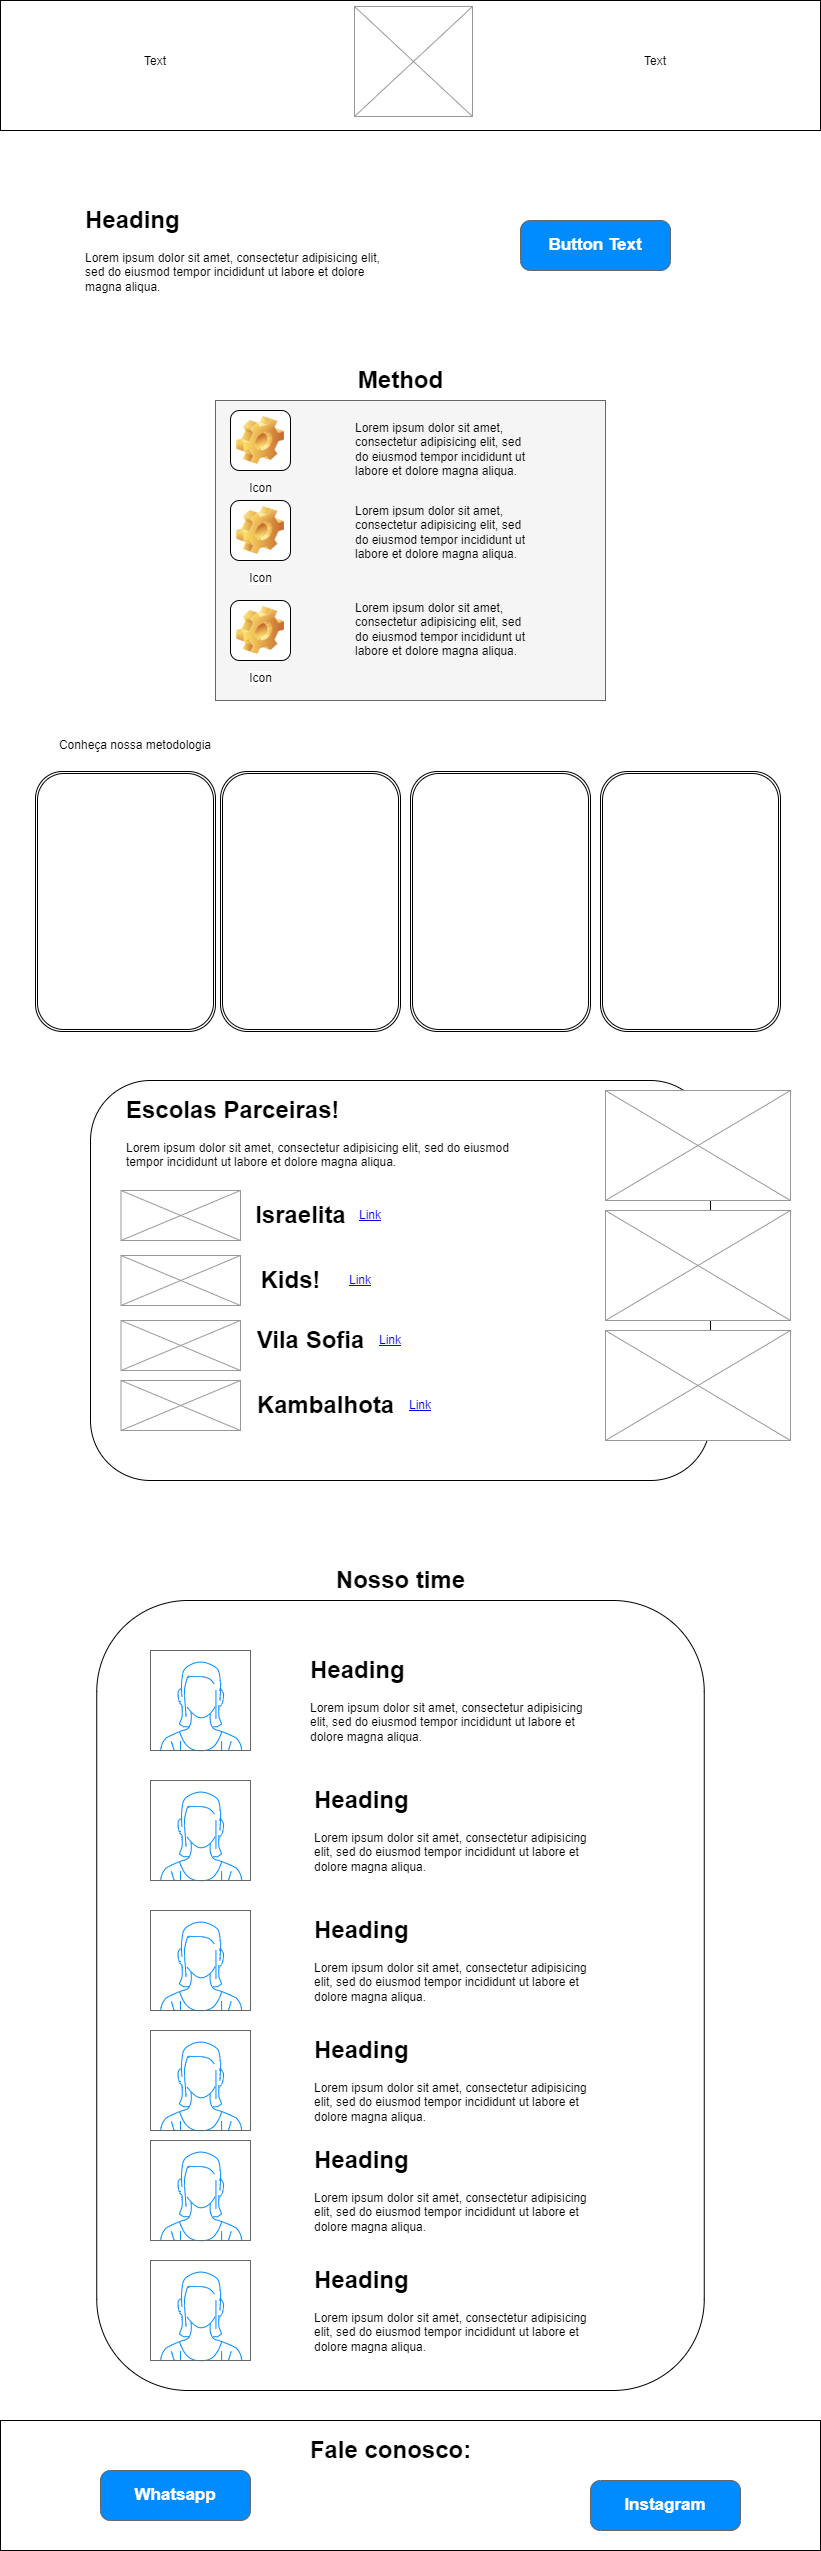

The diagram above was exported from draw.io. Its source (the exported page's mxGraphModel, read from the mxfile embedded in the PNG):
<mxGraphModel dx="1432" dy="1699" grid="1" gridSize="10" guides="1" tooltips="1" connect="1" arrows="1" fold="1" page="1" pageScale="1" pageWidth="827" pageHeight="1169" math="0" shadow="0">
  <root>
    <mxCell id="qjZEZw1CNtkxB_lcnjy8-0" />
    <mxCell id="qjZEZw1CNtkxB_lcnjy8-1" parent="qjZEZw1CNtkxB_lcnjy8-0" />
    <mxCell id="qjZEZw1CNtkxB_lcnjy8-4" value="&lt;h1&gt;Heading&lt;/h1&gt;&lt;p&gt;Lorem ipsum dolor sit amet, consectetur adipisicing elit, sed do eiusmod tempor incididunt ut labore et dolore magna aliqua.&lt;/p&gt;" style="text;html=1;strokeColor=none;fillColor=none;spacing=5;spacingTop=-20;whiteSpace=wrap;overflow=hidden;rounded=0;" parent="qjZEZw1CNtkxB_lcnjy8-1" vertex="1">
      <mxGeometry x="80" y="200" width="320" height="140" as="geometry" />
    </mxCell>
    <mxCell id="qjZEZw1CNtkxB_lcnjy8-5" value="Button Text" style="strokeWidth=1;shadow=0;dashed=0;align=center;html=1;shape=mxgraph.mockup.buttons.button;strokeColor=#666666;fontColor=#ffffff;mainText=;buttonStyle=round;fontSize=17;fontStyle=1;fillColor=#008cff;whiteSpace=wrap;" parent="qjZEZw1CNtkxB_lcnjy8-1" vertex="1">
      <mxGeometry x="520" y="220" width="150" height="50" as="geometry" />
    </mxCell>
    <mxCell id="qjZEZw1CNtkxB_lcnjy8-6" value="" style="rounded=0;whiteSpace=wrap;html=1;fillColor=#f5f5f5;fontColor=#333333;strokeColor=#666666;" parent="qjZEZw1CNtkxB_lcnjy8-1" vertex="1">
      <mxGeometry x="215" y="400" width="390" height="300" as="geometry" />
    </mxCell>
    <mxCell id="qjZEZw1CNtkxB_lcnjy8-8" value="Method" style="text;strokeColor=none;fillColor=none;html=1;fontSize=24;fontStyle=1;verticalAlign=middle;align=center;" parent="qjZEZw1CNtkxB_lcnjy8-1" vertex="1">
      <mxGeometry x="350" y="360" width="100" height="40" as="geometry" />
    </mxCell>
    <mxCell id="qjZEZw1CNtkxB_lcnjy8-9" value="Icon" style="icon;html=1;image=img/clipart/Gear_128x128.png" parent="qjZEZw1CNtkxB_lcnjy8-1" vertex="1">
      <mxGeometry x="230" y="410" width="60" height="60" as="geometry" />
    </mxCell>
    <mxCell id="qjZEZw1CNtkxB_lcnjy8-10" value="Icon" style="icon;html=1;image=img/clipart/Gear_128x128.png" parent="qjZEZw1CNtkxB_lcnjy8-1" vertex="1">
      <mxGeometry x="230" y="500" width="60" height="60" as="geometry" />
    </mxCell>
    <mxCell id="qjZEZw1CNtkxB_lcnjy8-11" value="Icon" style="icon;html=1;image=img/clipart/Gear_128x128.png" parent="qjZEZw1CNtkxB_lcnjy8-1" vertex="1">
      <mxGeometry x="230" y="600" width="60" height="60" as="geometry" />
    </mxCell>
    <mxCell id="qjZEZw1CNtkxB_lcnjy8-12" value="&lt;h1&gt;&lt;br&gt;&lt;/h1&gt;&lt;p&gt;Lorem ipsum dolor sit amet, consectetur adipisicing elit, sed do eiusmod tempor incididunt ut labore et dolore magna aliqua.&lt;/p&gt;" style="text;html=1;strokeColor=none;fillColor=none;spacing=5;spacingTop=-20;whiteSpace=wrap;overflow=hidden;rounded=0;" parent="qjZEZw1CNtkxB_lcnjy8-1" vertex="1">
      <mxGeometry x="350" y="370" width="190" height="120" as="geometry" />
    </mxCell>
    <mxCell id="qjZEZw1CNtkxB_lcnjy8-13" value="&lt;h1&gt;&lt;br&gt;&lt;/h1&gt;&lt;p&gt;Lorem ipsum dolor sit amet, consectetur adipisicing elit, sed do eiusmod tempor incididunt ut labore et dolore magna aliqua.&lt;/p&gt;" style="text;html=1;strokeColor=none;fillColor=none;spacing=5;spacingTop=-20;whiteSpace=wrap;overflow=hidden;rounded=0;" parent="qjZEZw1CNtkxB_lcnjy8-1" vertex="1">
      <mxGeometry x="350" y="453" width="190" height="120" as="geometry" />
    </mxCell>
    <mxCell id="qjZEZw1CNtkxB_lcnjy8-14" value="&lt;h1&gt;&lt;br&gt;&lt;/h1&gt;&lt;p&gt;Lorem ipsum dolor sit amet, consectetur adipisicing elit, sed do eiusmod tempor incididunt ut labore et dolore magna aliqua.&lt;/p&gt;" style="text;html=1;strokeColor=none;fillColor=none;spacing=5;spacingTop=-20;whiteSpace=wrap;overflow=hidden;rounded=0;" parent="qjZEZw1CNtkxB_lcnjy8-1" vertex="1">
      <mxGeometry x="350" y="550" width="190" height="120" as="geometry" />
    </mxCell>
    <mxCell id="qjZEZw1CNtkxB_lcnjy8-15" value="" style="shape=ext;double=1;rounded=1;whiteSpace=wrap;html=1;" parent="qjZEZw1CNtkxB_lcnjy8-1" vertex="1">
      <mxGeometry x="35" y="771" width="180" height="260" as="geometry" />
    </mxCell>
    <mxCell id="qjZEZw1CNtkxB_lcnjy8-16" value="" style="shape=ext;double=1;rounded=1;whiteSpace=wrap;html=1;" parent="qjZEZw1CNtkxB_lcnjy8-1" vertex="1">
      <mxGeometry x="220" y="771" width="180" height="260" as="geometry" />
    </mxCell>
    <mxCell id="qjZEZw1CNtkxB_lcnjy8-17" value="" style="shape=ext;double=1;rounded=1;whiteSpace=wrap;html=1;" parent="qjZEZw1CNtkxB_lcnjy8-1" vertex="1">
      <mxGeometry x="410" y="771" width="180" height="260" as="geometry" />
    </mxCell>
    <mxCell id="qjZEZw1CNtkxB_lcnjy8-18" value="" style="shape=ext;double=1;rounded=1;whiteSpace=wrap;html=1;" parent="qjZEZw1CNtkxB_lcnjy8-1" vertex="1">
      <mxGeometry x="600" y="771" width="180" height="260" as="geometry" />
    </mxCell>
    <mxCell id="qjZEZw1CNtkxB_lcnjy8-19" value="Conheça nossa metodologia" style="text;html=1;strokeColor=none;fillColor=none;align=center;verticalAlign=middle;whiteSpace=wrap;rounded=0;" parent="qjZEZw1CNtkxB_lcnjy8-1" vertex="1">
      <mxGeometry x="40" y="730" width="190" height="30" as="geometry" />
    </mxCell>
    <mxCell id="qjZEZw1CNtkxB_lcnjy8-20" value="" style="rounded=1;whiteSpace=wrap;html=1;" parent="qjZEZw1CNtkxB_lcnjy8-1" vertex="1">
      <mxGeometry x="96.25" y="1600" width="607.5" height="790" as="geometry" />
    </mxCell>
    <mxCell id="qjZEZw1CNtkxB_lcnjy8-21" value="" style="verticalLabelPosition=bottom;shadow=0;dashed=0;align=center;html=1;verticalAlign=top;strokeWidth=1;shape=mxgraph.mockup.containers.userFemale;strokeColor=#666666;strokeColor2=#008cff;" parent="qjZEZw1CNtkxB_lcnjy8-1" vertex="1">
      <mxGeometry x="150" y="1650" width="100" height="100" as="geometry" />
    </mxCell>
    <mxCell id="qjZEZw1CNtkxB_lcnjy8-22" value="" style="verticalLabelPosition=bottom;shadow=0;dashed=0;align=center;html=1;verticalAlign=top;strokeWidth=1;shape=mxgraph.mockup.containers.userFemale;strokeColor=#666666;strokeColor2=#008cff;" parent="qjZEZw1CNtkxB_lcnjy8-1" vertex="1">
      <mxGeometry x="150" y="1780" width="100" height="100" as="geometry" />
    </mxCell>
    <mxCell id="qjZEZw1CNtkxB_lcnjy8-23" value="" style="verticalLabelPosition=bottom;shadow=0;dashed=0;align=center;html=1;verticalAlign=top;strokeWidth=1;shape=mxgraph.mockup.containers.userFemale;strokeColor=#666666;strokeColor2=#008cff;" parent="qjZEZw1CNtkxB_lcnjy8-1" vertex="1">
      <mxGeometry x="150" y="1910" width="100" height="100" as="geometry" />
    </mxCell>
    <mxCell id="qjZEZw1CNtkxB_lcnjy8-24" value="" style="verticalLabelPosition=bottom;shadow=0;dashed=0;align=center;html=1;verticalAlign=top;strokeWidth=1;shape=mxgraph.mockup.containers.userFemale;strokeColor=#666666;strokeColor2=#008cff;" parent="qjZEZw1CNtkxB_lcnjy8-1" vertex="1">
      <mxGeometry x="150" y="2030" width="100" height="100" as="geometry" />
    </mxCell>
    <mxCell id="qjZEZw1CNtkxB_lcnjy8-25" value="&lt;h1&gt;Heading&lt;/h1&gt;&lt;p&gt;Lorem ipsum dolor sit amet, consectetur adipisicing elit, sed do eiusmod tempor incididunt ut labore et dolore magna aliqua.&lt;/p&gt;" style="text;html=1;strokeColor=none;fillColor=none;spacing=5;spacingTop=-20;whiteSpace=wrap;overflow=hidden;rounded=0;" parent="qjZEZw1CNtkxB_lcnjy8-1" vertex="1">
      <mxGeometry x="304.5" y="1650" width="281" height="120" as="geometry" />
    </mxCell>
    <mxCell id="qjZEZw1CNtkxB_lcnjy8-26" value="&lt;h1&gt;Heading&lt;/h1&gt;&lt;p&gt;Lorem ipsum dolor sit amet, consectetur adipisicing elit, sed do eiusmod tempor incididunt ut labore et dolore magna aliqua.&lt;/p&gt;" style="text;html=1;strokeColor=none;fillColor=none;spacing=5;spacingTop=-20;whiteSpace=wrap;overflow=hidden;rounded=0;" parent="qjZEZw1CNtkxB_lcnjy8-1" vertex="1">
      <mxGeometry x="309" y="1780" width="281" height="120" as="geometry" />
    </mxCell>
    <mxCell id="qjZEZw1CNtkxB_lcnjy8-27" value="&lt;h1&gt;Heading&lt;/h1&gt;&lt;p&gt;Lorem ipsum dolor sit amet, consectetur adipisicing elit, sed do eiusmod tempor incididunt ut labore et dolore magna aliqua.&lt;/p&gt;" style="text;html=1;strokeColor=none;fillColor=none;spacing=5;spacingTop=-20;whiteSpace=wrap;overflow=hidden;rounded=0;" parent="qjZEZw1CNtkxB_lcnjy8-1" vertex="1">
      <mxGeometry x="309" y="1910" width="281" height="120" as="geometry" />
    </mxCell>
    <mxCell id="qjZEZw1CNtkxB_lcnjy8-28" value="&lt;h1&gt;Heading&lt;/h1&gt;&lt;p&gt;Lorem ipsum dolor sit amet, consectetur adipisicing elit, sed do eiusmod tempor incididunt ut labore et dolore magna aliqua.&lt;/p&gt;" style="text;html=1;strokeColor=none;fillColor=none;spacing=5;spacingTop=-20;whiteSpace=wrap;overflow=hidden;rounded=0;" parent="qjZEZw1CNtkxB_lcnjy8-1" vertex="1">
      <mxGeometry x="309" y="2030" width="281" height="120" as="geometry" />
    </mxCell>
    <mxCell id="qjZEZw1CNtkxB_lcnjy8-29" value="" style="verticalLabelPosition=bottom;shadow=0;dashed=0;align=center;html=1;verticalAlign=top;strokeWidth=1;shape=mxgraph.mockup.containers.userFemale;strokeColor=#666666;strokeColor2=#008cff;" parent="qjZEZw1CNtkxB_lcnjy8-1" vertex="1">
      <mxGeometry x="150" y="2140" width="100" height="100" as="geometry" />
    </mxCell>
    <mxCell id="qjZEZw1CNtkxB_lcnjy8-30" value="" style="verticalLabelPosition=bottom;shadow=0;dashed=0;align=center;html=1;verticalAlign=top;strokeWidth=1;shape=mxgraph.mockup.containers.userFemale;strokeColor=#666666;strokeColor2=#008cff;" parent="qjZEZw1CNtkxB_lcnjy8-1" vertex="1">
      <mxGeometry x="150" y="2260" width="100" height="100" as="geometry" />
    </mxCell>
    <mxCell id="qjZEZw1CNtkxB_lcnjy8-31" value="&lt;h1&gt;Heading&lt;/h1&gt;&lt;p&gt;Lorem ipsum dolor sit amet, consectetur adipisicing elit, sed do eiusmod tempor incididunt ut labore et dolore magna aliqua.&lt;/p&gt;" style="text;html=1;strokeColor=none;fillColor=none;spacing=5;spacingTop=-20;whiteSpace=wrap;overflow=hidden;rounded=0;" parent="qjZEZw1CNtkxB_lcnjy8-1" vertex="1">
      <mxGeometry x="309" y="2140" width="281" height="120" as="geometry" />
    </mxCell>
    <mxCell id="qjZEZw1CNtkxB_lcnjy8-32" value="&lt;h1&gt;Heading&lt;/h1&gt;&lt;p&gt;Lorem ipsum dolor sit amet, consectetur adipisicing elit, sed do eiusmod tempor incididunt ut labore et dolore magna aliqua.&lt;/p&gt;" style="text;html=1;strokeColor=none;fillColor=none;spacing=5;spacingTop=-20;whiteSpace=wrap;overflow=hidden;rounded=0;" parent="qjZEZw1CNtkxB_lcnjy8-1" vertex="1">
      <mxGeometry x="309" y="2260" width="281" height="120" as="geometry" />
    </mxCell>
    <mxCell id="qjZEZw1CNtkxB_lcnjy8-33" value="Nosso time" style="text;strokeColor=none;fillColor=none;html=1;fontSize=24;fontStyle=1;verticalAlign=middle;align=center;" parent="qjZEZw1CNtkxB_lcnjy8-1" vertex="1">
      <mxGeometry x="350" y="1560" width="100" height="40" as="geometry" />
    </mxCell>
    <mxCell id="geQsPEYIsiafv7uTZhnv-0" value="" style="rounded=1;whiteSpace=wrap;html=1;" parent="qjZEZw1CNtkxB_lcnjy8-1" vertex="1">
      <mxGeometry x="90" y="1080" width="620" height="400" as="geometry" />
    </mxCell>
    <mxCell id="geQsPEYIsiafv7uTZhnv-1" value="" style="verticalLabelPosition=bottom;shadow=0;dashed=0;align=center;html=1;verticalAlign=top;strokeWidth=1;shape=mxgraph.mockup.graphics.simpleIcon;strokeColor=#999999;" parent="qjZEZw1CNtkxB_lcnjy8-1" vertex="1">
      <mxGeometry x="605" y="1090" width="185" height="110" as="geometry" />
    </mxCell>
    <mxCell id="geQsPEYIsiafv7uTZhnv-2" value="" style="verticalLabelPosition=bottom;shadow=0;dashed=0;align=center;html=1;verticalAlign=top;strokeWidth=1;shape=mxgraph.mockup.graphics.simpleIcon;strokeColor=#999999;" parent="qjZEZw1CNtkxB_lcnjy8-1" vertex="1">
      <mxGeometry x="605" y="1210" width="185" height="110" as="geometry" />
    </mxCell>
    <mxCell id="geQsPEYIsiafv7uTZhnv-3" value="" style="verticalLabelPosition=bottom;shadow=0;dashed=0;align=center;html=1;verticalAlign=top;strokeWidth=1;shape=mxgraph.mockup.graphics.simpleIcon;strokeColor=#999999;" parent="qjZEZw1CNtkxB_lcnjy8-1" vertex="1">
      <mxGeometry x="605" y="1330" width="185" height="110" as="geometry" />
    </mxCell>
    <mxCell id="geQsPEYIsiafv7uTZhnv-5" value="&lt;h1&gt;Escolas Parceiras!&lt;/h1&gt;&lt;p&gt;Lorem ipsum dolor sit amet, consectetur adipisicing elit, sed do eiusmod tempor incididunt ut labore et dolore magna aliqua.&lt;/p&gt;" style="text;html=1;strokeColor=none;fillColor=none;spacing=5;spacingTop=-20;whiteSpace=wrap;overflow=hidden;rounded=0;" parent="qjZEZw1CNtkxB_lcnjy8-1" vertex="1">
      <mxGeometry x="120.5" y="1090" width="429.5" height="120" as="geometry" />
    </mxCell>
    <mxCell id="geQsPEYIsiafv7uTZhnv-6" value="" style="verticalLabelPosition=bottom;shadow=0;dashed=0;align=center;html=1;verticalAlign=top;strokeWidth=1;shape=mxgraph.mockup.graphics.simpleIcon;strokeColor=#999999;" parent="qjZEZw1CNtkxB_lcnjy8-1" vertex="1">
      <mxGeometry x="120.5" y="1190" width="119.5" height="50" as="geometry" />
    </mxCell>
    <mxCell id="geQsPEYIsiafv7uTZhnv-8" value="" style="verticalLabelPosition=bottom;shadow=0;dashed=0;align=center;html=1;verticalAlign=top;strokeWidth=1;shape=mxgraph.mockup.graphics.simpleIcon;strokeColor=#999999;" parent="qjZEZw1CNtkxB_lcnjy8-1" vertex="1">
      <mxGeometry x="120.5" y="1255" width="119.5" height="50" as="geometry" />
    </mxCell>
    <mxCell id="geQsPEYIsiafv7uTZhnv-9" value="" style="verticalLabelPosition=bottom;shadow=0;dashed=0;align=center;html=1;verticalAlign=top;strokeWidth=1;shape=mxgraph.mockup.graphics.simpleIcon;strokeColor=#999999;" parent="qjZEZw1CNtkxB_lcnjy8-1" vertex="1">
      <mxGeometry x="120.5" y="1320" width="119.5" height="50" as="geometry" />
    </mxCell>
    <mxCell id="geQsPEYIsiafv7uTZhnv-10" value="" style="verticalLabelPosition=bottom;shadow=0;dashed=0;align=center;html=1;verticalAlign=top;strokeWidth=1;shape=mxgraph.mockup.graphics.simpleIcon;strokeColor=#999999;" parent="qjZEZw1CNtkxB_lcnjy8-1" vertex="1">
      <mxGeometry x="120.5" y="1380" width="119.5" height="50" as="geometry" />
    </mxCell>
    <mxCell id="geQsPEYIsiafv7uTZhnv-11" value="Israelita" style="text;strokeColor=none;fillColor=none;html=1;fontSize=24;fontStyle=1;verticalAlign=middle;align=center;" parent="qjZEZw1CNtkxB_lcnjy8-1" vertex="1">
      <mxGeometry x="250" y="1195" width="100" height="40" as="geometry" />
    </mxCell>
    <mxCell id="geQsPEYIsiafv7uTZhnv-12" value="Kids!" style="text;strokeColor=none;fillColor=none;html=1;fontSize=24;fontStyle=1;verticalAlign=middle;align=center;" parent="qjZEZw1CNtkxB_lcnjy8-1" vertex="1">
      <mxGeometry x="240" y="1260" width="100" height="40" as="geometry" />
    </mxCell>
    <mxCell id="geQsPEYIsiafv7uTZhnv-13" value="Vila Sofia" style="text;strokeColor=none;fillColor=none;html=1;fontSize=24;fontStyle=1;verticalAlign=middle;align=center;" parent="qjZEZw1CNtkxB_lcnjy8-1" vertex="1">
      <mxGeometry x="260" y="1320" width="100" height="40" as="geometry" />
    </mxCell>
    <mxCell id="geQsPEYIsiafv7uTZhnv-14" value="Kambalhota" style="text;strokeColor=none;fillColor=none;html=1;fontSize=24;fontStyle=1;verticalAlign=middle;align=center;" parent="qjZEZw1CNtkxB_lcnjy8-1" vertex="1">
      <mxGeometry x="275" y="1385" width="100" height="40" as="geometry" />
    </mxCell>
    <UserObject label="Link" link="https://www.draw.io" id="geQsPEYIsiafv7uTZhnv-16">
      <mxCell style="text;html=1;strokeColor=none;fillColor=none;whiteSpace=wrap;align=center;verticalAlign=middle;fontColor=#0000EE;fontStyle=4;" parent="qjZEZw1CNtkxB_lcnjy8-1" vertex="1">
        <mxGeometry x="340" y="1195" width="60" height="40" as="geometry" />
      </mxCell>
    </UserObject>
    <UserObject label="Link" link="https://www.draw.io" id="geQsPEYIsiafv7uTZhnv-17">
      <mxCell style="text;html=1;strokeColor=none;fillColor=none;whiteSpace=wrap;align=center;verticalAlign=middle;fontColor=#0000EE;fontStyle=4;" parent="qjZEZw1CNtkxB_lcnjy8-1" vertex="1">
        <mxGeometry x="330" y="1260" width="60" height="40" as="geometry" />
      </mxCell>
    </UserObject>
    <UserObject label="Link" link="https://www.draw.io" id="geQsPEYIsiafv7uTZhnv-18">
      <mxCell style="text;html=1;strokeColor=none;fillColor=none;whiteSpace=wrap;align=center;verticalAlign=middle;fontColor=#0000EE;fontStyle=4;" parent="qjZEZw1CNtkxB_lcnjy8-1" vertex="1">
        <mxGeometry x="360" y="1320" width="60" height="40" as="geometry" />
      </mxCell>
    </UserObject>
    <UserObject label="Link" link="https://www.draw.io" id="geQsPEYIsiafv7uTZhnv-19">
      <mxCell style="text;html=1;strokeColor=none;fillColor=none;whiteSpace=wrap;align=center;verticalAlign=middle;fontColor=#0000EE;fontStyle=4;" parent="qjZEZw1CNtkxB_lcnjy8-1" vertex="1">
        <mxGeometry x="390" y="1385" width="60" height="40" as="geometry" />
      </mxCell>
    </UserObject>
    <mxCell id="sot_eZ1O-Tilu_hAXCwB-0" value="" style="rounded=0;whiteSpace=wrap;html=1;" vertex="1" parent="qjZEZw1CNtkxB_lcnjy8-1">
      <mxGeometry width="820" height="130" as="geometry" />
    </mxCell>
    <mxCell id="sot_eZ1O-Tilu_hAXCwB-1" value="" style="verticalLabelPosition=bottom;shadow=0;dashed=0;align=center;html=1;verticalAlign=top;strokeWidth=1;shape=mxgraph.mockup.graphics.simpleIcon;strokeColor=#999999;" vertex="1" parent="qjZEZw1CNtkxB_lcnjy8-1">
      <mxGeometry x="354" y="6" width="118" height="110" as="geometry" />
    </mxCell>
    <mxCell id="sot_eZ1O-Tilu_hAXCwB-2" value="Text" style="text;html=1;strokeColor=none;fillColor=none;align=center;verticalAlign=middle;whiteSpace=wrap;rounded=0;" vertex="1" parent="qjZEZw1CNtkxB_lcnjy8-1">
      <mxGeometry x="80" y="46" width="150" height="30" as="geometry" />
    </mxCell>
    <mxCell id="sot_eZ1O-Tilu_hAXCwB-3" value="Text" style="text;html=1;strokeColor=none;fillColor=none;align=center;verticalAlign=middle;whiteSpace=wrap;rounded=0;" vertex="1" parent="qjZEZw1CNtkxB_lcnjy8-1">
      <mxGeometry x="580" y="46" width="150" height="30" as="geometry" />
    </mxCell>
    <mxCell id="Zu5125_EksLPm3vFMIMz-0" value="" style="rounded=0;whiteSpace=wrap;html=1;" vertex="1" parent="qjZEZw1CNtkxB_lcnjy8-1">
      <mxGeometry y="2420" width="820" height="130" as="geometry" />
    </mxCell>
    <mxCell id="Zu5125_EksLPm3vFMIMz-1" value="Whatsapp" style="strokeWidth=1;shadow=0;dashed=0;align=center;html=1;shape=mxgraph.mockup.buttons.button;strokeColor=#666666;fontColor=#ffffff;mainText=;buttonStyle=round;fontSize=17;fontStyle=1;fillColor=#008cff;whiteSpace=wrap;" vertex="1" parent="qjZEZw1CNtkxB_lcnjy8-1">
      <mxGeometry x="100" y="2470" width="150" height="50" as="geometry" />
    </mxCell>
    <mxCell id="Zu5125_EksLPm3vFMIMz-2" value="Instagram" style="strokeWidth=1;shadow=0;dashed=0;align=center;html=1;shape=mxgraph.mockup.buttons.button;strokeColor=#666666;fontColor=#ffffff;mainText=;buttonStyle=round;fontSize=17;fontStyle=1;fillColor=#008cff;whiteSpace=wrap;" vertex="1" parent="qjZEZw1CNtkxB_lcnjy8-1">
      <mxGeometry x="590" y="2480" width="150" height="50" as="geometry" />
    </mxCell>
    <mxCell id="Zu5125_EksLPm3vFMIMz-3" value="Fale conosco:" style="text;strokeColor=none;fillColor=none;html=1;fontSize=24;fontStyle=1;verticalAlign=middle;align=center;" vertex="1" parent="qjZEZw1CNtkxB_lcnjy8-1">
      <mxGeometry x="340" y="2430" width="100" height="40" as="geometry" />
    </mxCell>
  </root>
</mxGraphModel>